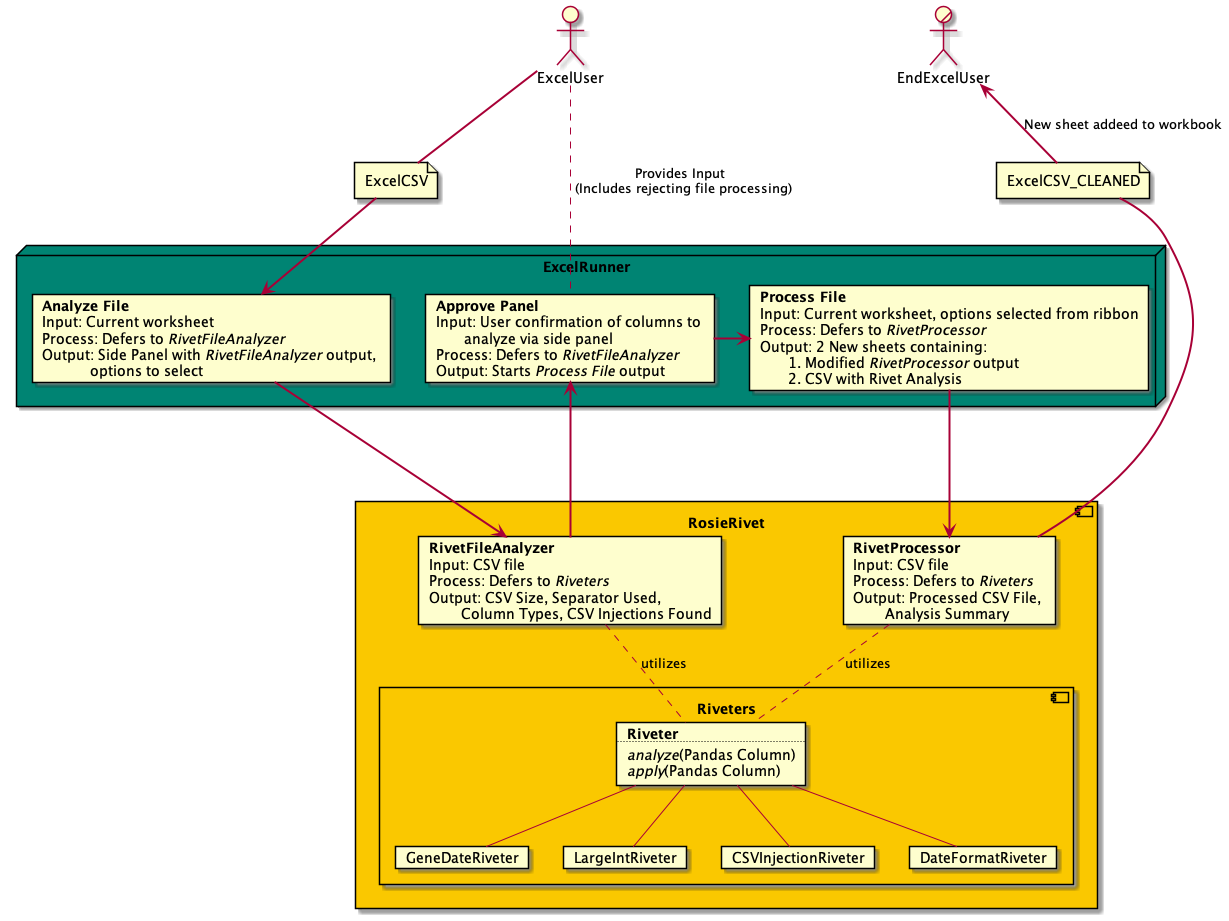

The diagram above was rendered by PlantUML. Its source (embedded in the PNG):
@startuml Excel Design
actor ExcelUser
actor/ EndExcelUser
' Excel files and artifacts
    file ExcelCSV
    file ExcelCSV_CLEANED

node ExcelRunner  #008473 {
        card Step1ER [
            <b>Analyze File </b>
            Input: Current worksheet
            Process: Defers to <i>RivetFileAnalyzer</i>
            Output: Side Panel with <i>RivetFileAnalyzer</i> output, 
                        options to select
        ]

        card ApprovePanel [
            <b>Approve Panel </b>
            Input: User confirmation of columns to 
                   analyze via side panel
            Process: Defers to <i>RivetFileAnalyzer</i>
            Output: Starts <i>Process File</i> output
        ]
        card Step2ER [
             <b>Process File </b>
            Input: Current worksheet, options selected from ribbon
            Process: Defers to <i>RivetProcessor</i>
            Output: 2 New sheets containing:
                    1. Modified <i>RivetProcessor</i> output
                    2. CSV with Rivet Analysis
        ]
        ApprovePanel => Step2ER
    }

component RosieRivet #FAC800 {
        card RivetFileAnalyzer [
            <b>RivetFileAnalyzer</b>
            Input: CSV file
            Process: Defers to <i>Riveters</i>
            Output: CSV Size, Separator Used, 
                    Column Types, CSV Injections Found
        ]
        card RivetProcessor [
            <b>RivetProcessor</b>
            Input: CSV file
            Process: Defers to <i>Riveters</i>
            Output: Processed CSV File, 
                    Analysis Summary
        ]
        'within riveters, have Apply AND Analyze functions
        component Riveters {
            card Riveter [
                <b>Riveter</b>
                ..
                <i>analyze</i>(Pandas Column)
                <i>apply</i>(Pandas Column)
            ]
            card GeneDateRiveter
            card LargeIntRiveter
            card CSVInjectionRiveter
            card DateFormatRiveter

            Riveter -- GeneDateRiveter
            Riveter -- LargeIntRiveter
            Riveter -- CSVInjectionRiveter
            Riveter -- DateFormatRiveter
        }
        RivetFileAnalyzer .. Riveter : utilizes
        RivetProcessor .. Riveter : utilizes
        
    }

    ExcelUser -[hidden] EndExcelUser
    ExcelUser == ExcelCSV
    ExcelUser .. ApprovePanel : Provides Input \n (Includes rejecting file processing)
    ExcelCSV ==> Step1ER
    Step1ER ===> RivetFileAnalyzer
    RivetFileAnalyzer => ApprovePanel
    Step2ER ===> RivetProcessor
    ExcelCSV_CLEANED = RivetProcessor
    EndExcelUser <== ExcelCSV_CLEANED : New sheet addeed to workbook

@enduml